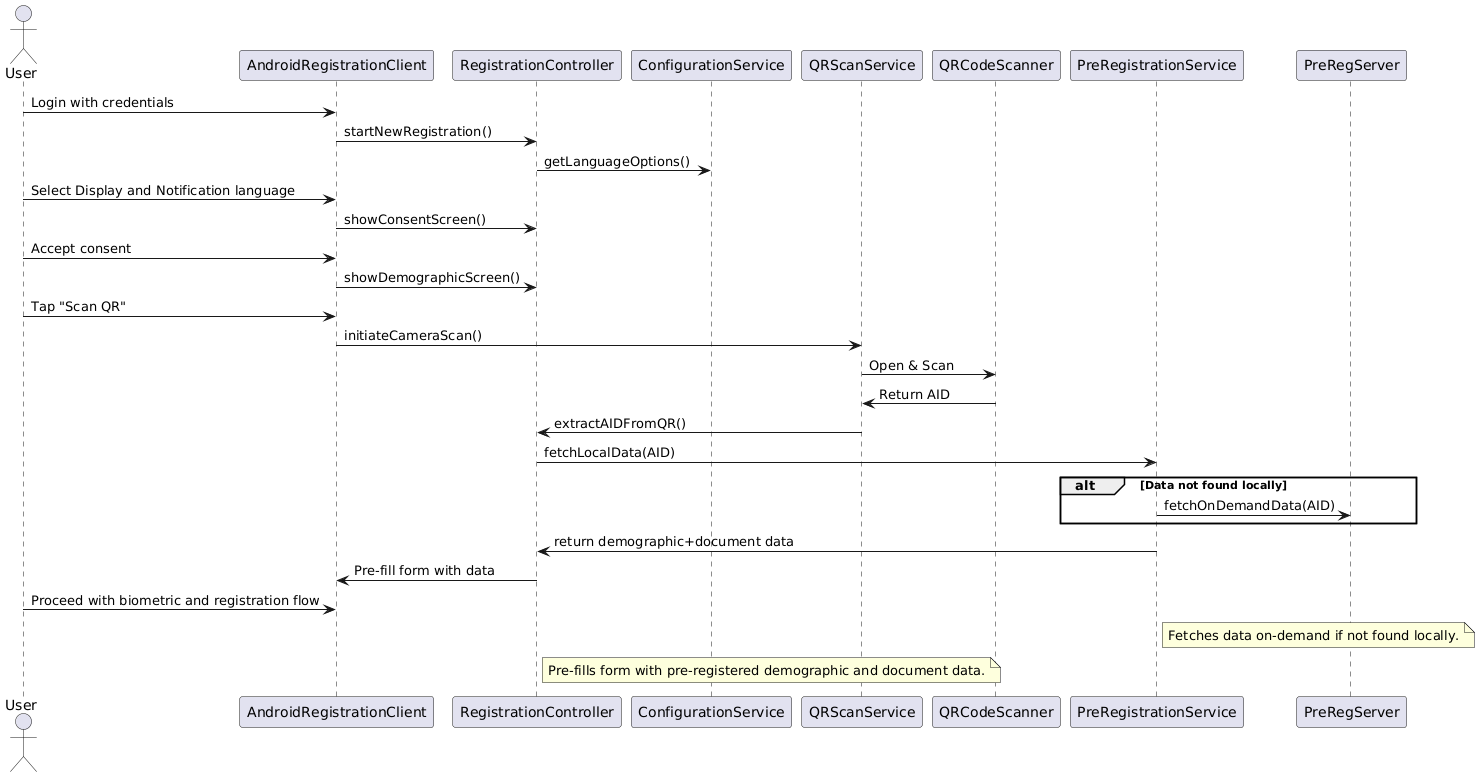

The diagram above was rendered by PlantUML. Its source (embedded in the PNG):
@startuml
actor User
participant AndroidRegistrationClient
participant RegistrationController
participant ConfigurationService
participant QRScanService
participant QRCodeScanner
participant PreRegistrationService
participant PreRegServer

User -> AndroidRegistrationClient: Login with credentials
AndroidRegistrationClient  -> RegistrationController: startNewRegistration()
RegistrationController -> ConfigurationService: getLanguageOptions()
User -> AndroidRegistrationClient: Select Display and Notification language
AndroidRegistrationClient  -> RegistrationController: showConsentScreen()
User -> AndroidRegistrationClient: Accept consent

AndroidRegistrationClient -> RegistrationController: showDemographicScreen()
User -> AndroidRegistrationClient: Tap "Scan QR"
AndroidRegistrationClient -> QRScanService: initiateCameraScan()
QRScanService -> QRCodeScanner: Open & Scan
QRCodeScanner -> QRScanService: Return AID
QRScanService -> RegistrationController: extractAIDFromQR()
RegistrationController -> PreRegistrationService: fetchLocalData(AID)

alt Data not found locally
    PreRegistrationService -> PreRegServer: fetchOnDemandData(AID)
end

PreRegistrationService -> RegistrationController: return demographic+document data
RegistrationController -> AndroidRegistrationClient: Pre-fill form with data
User -> AndroidRegistrationClient: Proceed with biometric and registration flow

note right of PreRegistrationService
  Fetches data on-demand if not found locally.
end note
note right of RegistrationController
  Pre-fills form with pre-registered demographic and document data.
end note
@enduml